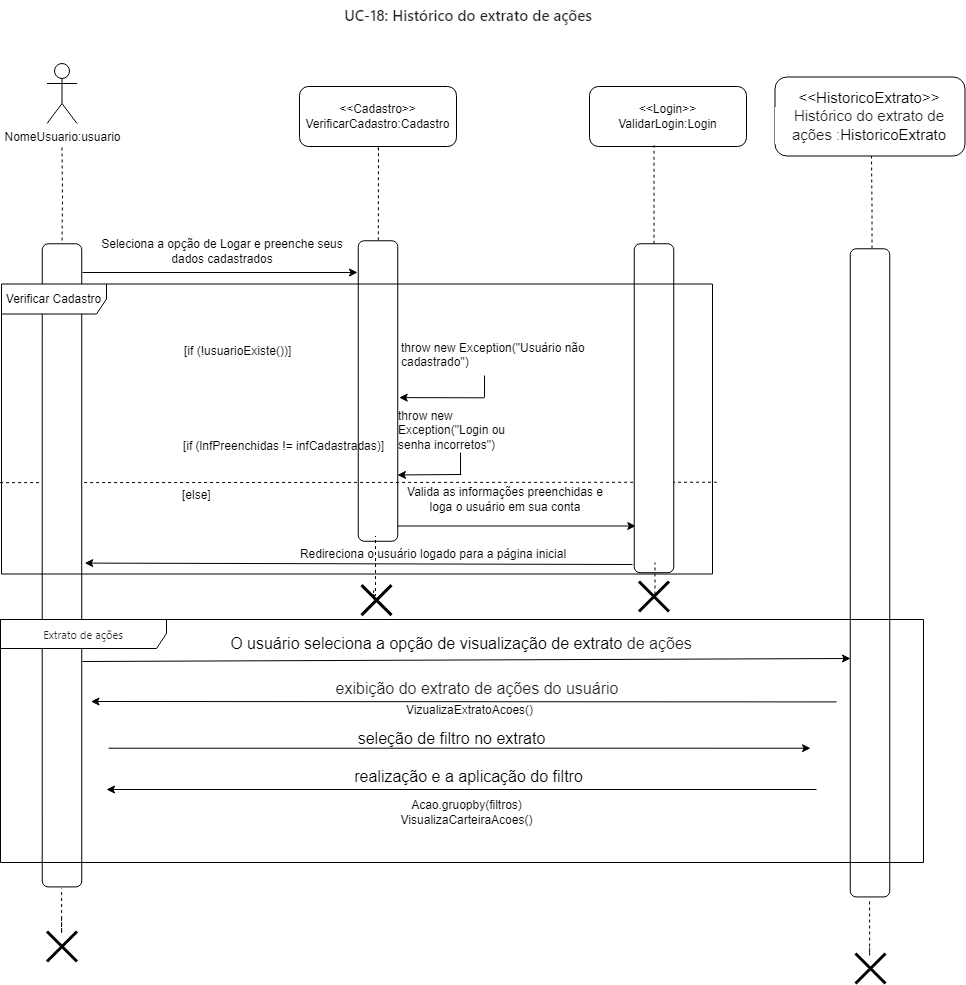

The diagram above was exported from draw.io. Its source (the exported page's mxGraphModel, read from the mxfile embedded in the PNG):
<mxGraphModel dx="1749" dy="965" grid="0" gridSize="10" guides="1" tooltips="1" connect="1" arrows="1" fold="1" page="1" pageScale="1" pageWidth="827" pageHeight="1169" math="0" shadow="0">
  <root>
    <mxCell id="0" />
    <mxCell id="1" parent="0" />
    <mxCell id="oBy_qZ-EY_ps0nvXj0T3-1" style="edgeStyle=orthogonalEdgeStyle;rounded=0;orthogonalLoop=1;jettySize=auto;html=1;endArrow=none;endFill=0;dashed=1;" parent="1" target="oBy_qZ-EY_ps0nvXj0T3-26" edge="1">
      <mxGeometry relative="1" as="geometry">
        <mxPoint x="417.5" y="400" as="sourcePoint" />
      </mxGeometry>
    </mxCell>
    <mxCell id="oBy_qZ-EY_ps0nvXj0T3-2" value="NomeUsuario:usuario" style="shape=umlActor;verticalLabelPosition=bottom;verticalAlign=top;html=1;outlineConnect=0;" parent="1" vertex="1">
      <mxGeometry x="402.5" y="316" width="30" height="60" as="geometry" />
    </mxCell>
    <mxCell id="oBy_qZ-EY_ps0nvXj0T3-3" style="edgeStyle=orthogonalEdgeStyle;rounded=0;orthogonalLoop=1;jettySize=auto;html=1;endArrow=none;endFill=0;dashed=1;" parent="1" target="oBy_qZ-EY_ps0nvXj0T3-5" edge="1">
      <mxGeometry relative="1" as="geometry">
        <mxPoint x="734" y="403" as="sourcePoint" />
        <Array as="points">
          <mxPoint x="732" y="401" />
          <mxPoint x="732" y="400" />
          <mxPoint x="734" y="400" />
        </Array>
      </mxGeometry>
    </mxCell>
    <mxCell id="oBy_qZ-EY_ps0nvXj0T3-4" style="edgeStyle=orthogonalEdgeStyle;rounded=0;orthogonalLoop=1;jettySize=auto;html=1;" parent="1" edge="1">
      <mxGeometry relative="1" as="geometry">
        <mxPoint x="991.2986206896551" y="778.5" as="targetPoint" />
        <mxPoint x="738.9998554797271" y="693" as="sourcePoint" />
        <Array as="points">
          <mxPoint x="738.54" y="778.75" />
        </Array>
      </mxGeometry>
    </mxCell>
    <mxCell id="oBy_qZ-EY_ps0nvXj0T3-5" value="" style="rounded=1;whiteSpace=wrap;html=1;rotation=90;" parent="1" vertex="1">
      <mxGeometry x="583.25" y="623.75" width="300.5" height="39.5" as="geometry" />
    </mxCell>
    <mxCell id="oBy_qZ-EY_ps0nvXj0T3-6" value="Seleciona a opção de Logar e preenche seus dados cadastrados" style="text;html=1;align=center;verticalAlign=middle;whiteSpace=wrap;rounded=0;" parent="1" vertex="1">
      <mxGeometry x="445" y="489" width="266" height="30" as="geometry" />
    </mxCell>
    <mxCell id="oBy_qZ-EY_ps0nvXj0T3-7" value="&lt;div&gt;&amp;lt;&amp;lt;Cadastro&amp;gt;&amp;gt;&lt;/div&gt;VerificarCadastro:Cadastro" style="rounded=1;whiteSpace=wrap;html=1;" parent="1" vertex="1">
      <mxGeometry x="655" y="339" width="157" height="60" as="geometry" />
    </mxCell>
    <mxCell id="oBy_qZ-EY_ps0nvXj0T3-8" value="Valida as informações preenchidas e loga o usuário em sua conta" style="text;html=1;align=center;verticalAlign=middle;whiteSpace=wrap;rounded=0;" parent="1" vertex="1">
      <mxGeometry x="760" y="737" width="202" height="30" as="geometry" />
    </mxCell>
    <mxCell id="oBy_qZ-EY_ps0nvXj0T3-9" value="" style="endArrow=none;dashed=1;html=1;rounded=0;entryX=0.995;entryY=0.532;entryDx=0;entryDy=0;entryPerimeter=0;exitX=-0.002;exitY=0.685;exitDx=0;exitDy=0;exitPerimeter=0;" parent="1" source="oBy_qZ-EY_ps0nvXj0T3-30" edge="1">
      <mxGeometry width="50" height="50" relative="1" as="geometry">
        <mxPoint x="536.9300000000001" y="734.724" as="sourcePoint" />
        <mxPoint x="1072.325" y="734.724" as="targetPoint" />
      </mxGeometry>
    </mxCell>
    <mxCell id="oBy_qZ-EY_ps0nvXj0T3-10" value="" style="edgeStyle=orthogonalEdgeStyle;rounded=0;orthogonalLoop=1;jettySize=auto;html=1;endArrow=none;endFill=0;" parent="1" edge="1">
      <mxGeometry relative="1" as="geometry">
        <mxPoint x="816" y="705" as="sourcePoint" />
        <mxPoint x="816" y="727" as="targetPoint" />
      </mxGeometry>
    </mxCell>
    <mxCell id="oBy_qZ-EY_ps0nvXj0T3-11" value="throw new Exception(&quot;Login ou senha incorretos&quot;)" style="text;whiteSpace=wrap;html=1;" parent="1" vertex="1">
      <mxGeometry x="752" y="655" width="134" height="36" as="geometry" />
    </mxCell>
    <mxCell id="oBy_qZ-EY_ps0nvXj0T3-12" value="" style="endArrow=classic;html=1;rounded=0;" parent="1" edge="1">
      <mxGeometry width="50" height="50" relative="1" as="geometry">
        <mxPoint x="438" y="525" as="sourcePoint" />
        <mxPoint x="713" y="525" as="targetPoint" />
      </mxGeometry>
    </mxCell>
    <mxCell id="oBy_qZ-EY_ps0nvXj0T3-13" value="" style="endArrow=classic;html=1;rounded=0;entryX=0.944;entryY=0.001;entryDx=0;entryDy=0;entryPerimeter=0;" parent="1" edge="1">
      <mxGeometry width="50" height="50" relative="1" as="geometry">
        <mxPoint x="816.79" y="727" as="sourcePoint" />
        <mxPoint x="753.0004999999999" y="727.45" as="targetPoint" />
      </mxGeometry>
    </mxCell>
    <mxCell id="oBy_qZ-EY_ps0nvXj0T3-14" value="" style="shape=umlDestroy;whiteSpace=wrap;html=1;strokeWidth=3;targetShapes=umlLifeline;" parent="1" vertex="1">
      <mxGeometry x="717" y="837.59" width="30" height="30" as="geometry" />
    </mxCell>
    <mxCell id="oBy_qZ-EY_ps0nvXj0T3-15" value="Redireciona o usuário logado para a página inicial" style="text;html=1;align=center;verticalAlign=middle;whiteSpace=wrap;rounded=0;" parent="1" vertex="1">
      <mxGeometry x="611" y="791.5" width="356" height="30" as="geometry" />
    </mxCell>
    <mxCell id="oBy_qZ-EY_ps0nvXj0T3-16" value="" style="shape=umlDestroy;whiteSpace=wrap;html=1;strokeWidth=3;targetShapes=umlLifeline;" parent="1" vertex="1">
      <mxGeometry x="1211" y="1206" width="30" height="30" as="geometry" />
    </mxCell>
    <mxCell id="oBy_qZ-EY_ps0nvXj0T3-17" value="" style="shape=umlDestroy;whiteSpace=wrap;html=1;strokeWidth=3;targetShapes=umlLifeline;" parent="1" vertex="1">
      <mxGeometry x="994.49" y="834" width="30" height="30" as="geometry" />
    </mxCell>
    <mxCell id="oBy_qZ-EY_ps0nvXj0T3-18" value="&lt;h3 style=&quot;box-sizing: border-box; margin-top: var(--base-size-24); margin-bottom: var(--base-size-16); font-size: 1.25em; font-weight: var(--base-text-weight-semibold, 600); line-height: 1.25; color: rgb(31, 35, 40); font-family: -apple-system, BlinkMacSystemFont, &amp;quot;Segoe UI&amp;quot;, &amp;quot;Noto Sans&amp;quot;, Helvetica, Arial, sans-serif, &amp;quot;Apple Color Emoji&amp;quot;, &amp;quot;Segoe UI Emoji&amp;quot;; text-align: start; background-color: rgb(255, 255, 255);&quot; class=&quot;heading-element&quot;&gt;UC-18: Histórico do extrato de ações&lt;/h3&gt;" style="text;html=1;align=center;verticalAlign=middle;whiteSpace=wrap;rounded=0;" parent="1" vertex="1">
      <mxGeometry x="671.5" y="253" width="304" height="30" as="geometry" />
    </mxCell>
    <mxCell id="oBy_qZ-EY_ps0nvXj0T3-19" value="[if (lnfPreenchidas != infCadastradas)]" style="text;html=1;align=center;verticalAlign=middle;resizable=0;points=[];autosize=1;strokeColor=none;fillColor=none;" parent="1" vertex="1">
      <mxGeometry x="529.5" y="686" width="219" height="26" as="geometry" />
    </mxCell>
    <mxCell id="oBy_qZ-EY_ps0nvXj0T3-20" value="[if (!usuarioExiste())]" style="text;whiteSpace=wrap;html=1;" parent="1" vertex="1">
      <mxGeometry x="538" y="590" width="229" height="36" as="geometry" />
    </mxCell>
    <mxCell id="oBy_qZ-EY_ps0nvXj0T3-21" value="throw new Exception(&quot;Usuário não cadastrado&quot;)" style="text;whiteSpace=wrap;html=1;" parent="1" vertex="1">
      <mxGeometry x="755" y="587.5" width="212" height="36" as="geometry" />
    </mxCell>
    <mxCell id="oBy_qZ-EY_ps0nvXj0T3-22" value="" style="edgeStyle=orthogonalEdgeStyle;rounded=0;orthogonalLoop=1;jettySize=auto;html=1;endArrow=none;endFill=0;" parent="1" edge="1">
      <mxGeometry relative="1" as="geometry">
        <mxPoint x="840" y="628" as="sourcePoint" />
        <mxPoint x="840" y="650" as="targetPoint" />
      </mxGeometry>
    </mxCell>
    <mxCell id="oBy_qZ-EY_ps0nvXj0T3-23" value="" style="endArrow=classic;html=1;rounded=0;entryX=0.522;entryY=-0.037;entryDx=0;entryDy=0;entryPerimeter=0;" parent="1" target="oBy_qZ-EY_ps0nvXj0T3-5" edge="1">
      <mxGeometry width="50" height="50" relative="1" as="geometry">
        <mxPoint x="839.79" y="650.31" as="sourcePoint" />
        <mxPoint x="776.0004999999999" y="650.76" as="targetPoint" />
      </mxGeometry>
    </mxCell>
    <mxCell id="oBy_qZ-EY_ps0nvXj0T3-24" value="[else]" style="text;whiteSpace=wrap;html=1;" parent="1" vertex="1">
      <mxGeometry x="536" y="734" width="229" height="36" as="geometry" />
    </mxCell>
    <mxCell id="oBy_qZ-EY_ps0nvXj0T3-25" value="" style="rounded=1;whiteSpace=wrap;html=1;rotation=90;" parent="1" vertex="1">
      <mxGeometry x="845.02" y="640.98" width="328.95" height="39.5" as="geometry" />
    </mxCell>
    <mxCell id="oBy_qZ-EY_ps0nvXj0T3-26" value="" style="rounded=1;whiteSpace=wrap;html=1;rotation=90;" parent="1" vertex="1">
      <mxGeometry x="95.92" y="798.09" width="643.14" height="39.5" as="geometry" />
    </mxCell>
    <mxCell id="oBy_qZ-EY_ps0nvXj0T3-27" value="" style="endArrow=classic;html=1;rounded=0;entryX=0.952;entryY=-0.076;entryDx=0;entryDy=0;entryPerimeter=0;" parent="1" edge="1">
      <mxGeometry width="50" height="50" relative="1" as="geometry">
        <mxPoint x="988" y="817" as="sourcePoint" />
        <mxPoint x="440.25199999999995" y="815.6019999999999" as="targetPoint" />
      </mxGeometry>
    </mxCell>
    <mxCell id="oBy_qZ-EY_ps0nvXj0T3-28" value="&lt;div&gt;&amp;lt;&amp;lt;Login&amp;gt;&amp;gt;&lt;/div&gt;ValidarLogin:Login" style="rounded=1;whiteSpace=wrap;html=1;" parent="1" vertex="1">
      <mxGeometry x="945" y="339" width="157" height="60" as="geometry" />
    </mxCell>
    <mxCell id="oBy_qZ-EY_ps0nvXj0T3-29" style="edgeStyle=orthogonalEdgeStyle;rounded=0;orthogonalLoop=1;jettySize=auto;html=1;entryX=0.411;entryY=0.978;entryDx=0;entryDy=0;entryPerimeter=0;endArrow=none;endFill=0;dashed=1;" parent="1" source="oBy_qZ-EY_ps0nvXj0T3-25" target="oBy_qZ-EY_ps0nvXj0T3-28" edge="1">
      <mxGeometry relative="1" as="geometry" />
    </mxCell>
    <mxCell id="oBy_qZ-EY_ps0nvXj0T3-30" value="Verificar Cadastro" style="shape=umlFrame;whiteSpace=wrap;html=1;pointerEvents=0;width=105;height=30;" parent="1" vertex="1">
      <mxGeometry x="357" y="536.5" width="711" height="290" as="geometry" />
    </mxCell>
    <mxCell id="oBy_qZ-EY_ps0nvXj0T3-31" value="" style="rounded=1;whiteSpace=wrap;html=1;rotation=90;" parent="1" vertex="1">
      <mxGeometry x="901.42" y="805.61" width="648.18" height="39.5" as="geometry" />
    </mxCell>
    <mxCell id="oBy_qZ-EY_ps0nvXj0T3-33" style="edgeStyle=orthogonalEdgeStyle;rounded=0;orthogonalLoop=1;jettySize=auto;html=1;endArrow=none;endFill=0;dashed=1;" parent="1" edge="1">
      <mxGeometry relative="1" as="geometry">
        <mxPoint x="1227" y="408" as="sourcePoint" />
        <mxPoint x="1227.5" y="504" as="targetPoint" />
      </mxGeometry>
    </mxCell>
    <mxCell id="oBy_qZ-EY_ps0nvXj0T3-34" value="" style="endArrow=classic;html=1;rounded=0;" parent="1" edge="1">
      <mxGeometry width="50" height="50" relative="1" as="geometry">
        <mxPoint x="438" y="914" as="sourcePoint" />
        <mxPoint x="1206" y="911" as="targetPoint" />
      </mxGeometry>
    </mxCell>
    <mxCell id="oBy_qZ-EY_ps0nvXj0T3-37" style="edgeStyle=orthogonalEdgeStyle;rounded=0;orthogonalLoop=1;jettySize=auto;html=1;entryX=0.411;entryY=0.978;entryDx=0;entryDy=0;entryPerimeter=0;endArrow=none;endFill=0;dashed=1;" parent="1" edge="1">
      <mxGeometry relative="1" as="geometry">
        <mxPoint x="1008.49" y="851" as="sourcePoint" />
        <mxPoint x="1010.49" y="815" as="targetPoint" />
        <Array as="points">
          <mxPoint x="1010.49" y="851" />
        </Array>
      </mxGeometry>
    </mxCell>
    <mxCell id="oBy_qZ-EY_ps0nvXj0T3-38" style="edgeStyle=orthogonalEdgeStyle;rounded=0;orthogonalLoop=1;jettySize=auto;html=1;entryX=0.411;entryY=0.978;entryDx=0;entryDy=0;entryPerimeter=0;endArrow=none;endFill=0;dashed=1;exitX=0.402;exitY=0.398;exitDx=0;exitDy=0;exitPerimeter=0;" parent="1" source="oBy_qZ-EY_ps0nvXj0T3-14" edge="1">
      <mxGeometry relative="1" as="geometry">
        <mxPoint x="729" y="824.5" as="sourcePoint" />
        <mxPoint x="731" y="788.5" as="targetPoint" />
        <Array as="points">
          <mxPoint x="729" y="843" />
          <mxPoint x="729" y="848" />
          <mxPoint x="731" y="848" />
        </Array>
      </mxGeometry>
    </mxCell>
    <mxCell id="oBy_qZ-EY_ps0nvXj0T3-40" value="" style="shape=umlDestroy;whiteSpace=wrap;html=1;strokeWidth=3;targetShapes=umlLifeline;" parent="1" vertex="1">
      <mxGeometry x="402.49" y="1184" width="30" height="30" as="geometry" />
    </mxCell>
    <mxCell id="oBy_qZ-EY_ps0nvXj0T3-54" style="edgeStyle=orthogonalEdgeStyle;rounded=0;orthogonalLoop=1;jettySize=auto;html=1;endArrow=none;endFill=0;dashed=1;" parent="1" edge="1">
      <mxGeometry relative="1" as="geometry">
        <mxPoint x="1225.08" y="1154" as="sourcePoint" />
        <mxPoint x="1225.08" y="1200" as="targetPoint" />
        <Array as="points">
          <mxPoint x="1225.08" y="1208" />
        </Array>
      </mxGeometry>
    </mxCell>
    <mxCell id="oBy_qZ-EY_ps0nvXj0T3-55" style="edgeStyle=orthogonalEdgeStyle;rounded=0;orthogonalLoop=1;jettySize=auto;html=1;endArrow=none;endFill=0;dashed=1;exitX=0.402;exitY=0.398;exitDx=0;exitDy=0;exitPerimeter=0;" parent="1" edge="1">
      <mxGeometry relative="1" as="geometry">
        <mxPoint x="417.06" y="1170.5" as="sourcePoint" />
        <mxPoint x="417.09" y="1141" as="targetPoint" />
        <Array as="points">
          <mxPoint x="417.61999999999995" y="1186" />
          <mxPoint x="417.61999999999995" y="1186" />
        </Array>
      </mxGeometry>
    </mxCell>
    <mxCell id="oBy_qZ-EY_ps0nvXj0T3-56" value="&lt;div style=&quot;font-size: 15px;&quot;&gt;&lt;font style=&quot;font-size: 15px;&quot;&gt;&lt;font face=&quot;Helvetica&quot; style=&quot;font-size: 15px;&quot;&gt;&amp;lt;&amp;lt;HistoricoExtrato&lt;/font&gt;&lt;span style=&quot;background-color: initial;&quot;&gt;&amp;gt;&amp;gt;&lt;/span&gt;&lt;/font&gt;&lt;/div&gt;&lt;h3 style=&quot;box-sizing: border-box; margin-top: var(--base-size-24); margin-bottom: var(--base-size-16); line-height: 1.25; color: rgb(31, 35, 40); background-color: rgb(255, 255, 255); font-size: 15px;&quot; class=&quot;heading-element&quot;&gt;&lt;font style=&quot;font-size: 15px; font-weight: normal;&quot;&gt;&lt;font style=&quot;font-size: 15px;&quot;&gt;&lt;span style=&quot;text-align: start;&quot;&gt;Histórico do extrato de ações&lt;/span&gt;&lt;font style=&quot;font-size: 15px;&quot;&gt;&amp;nbsp;&lt;/font&gt;:&lt;/font&gt;&lt;span style=&quot;background-color: initial; color: rgb(0, 0, 0);&quot;&gt;HistoricoExtrato&lt;/span&gt;&lt;/font&gt;&lt;/h3&gt;" style="rounded=1;whiteSpace=wrap;html=1;align=center;" parent="1" vertex="1">
      <mxGeometry x="1130.5" y="329.5" width="190" height="79" as="geometry" />
    </mxCell>
    <mxCell id="aNM65XlglyRUGWCxDWWn-1" value="&lt;font face=&quot;Helvetica&quot; style=&quot;font-size: 16px;&quot;&gt;O usuário seleciona a opção de visualização de extrato&lt;span style=&quot;color: rgb(31, 35, 40); text-align: start; background-color: rgb(255, 255, 255);&quot;&gt;&amp;nbsp;de ações&lt;/span&gt;&lt;/font&gt;" style="text;html=1;align=center;verticalAlign=middle;whiteSpace=wrap;rounded=0;" parent="1" vertex="1">
      <mxGeometry x="442" y="881" width="750" height="30" as="geometry" />
    </mxCell>
    <mxCell id="aNM65XlglyRUGWCxDWWn-23" value="&lt;span style=&quot;color: rgb(31, 35, 40); font-family: -apple-system, BlinkMacSystemFont, &amp;quot;Segoe UI&amp;quot;, &amp;quot;Noto Sans&amp;quot;, Helvetica, Arial, sans-serif, &amp;quot;Apple Color Emoji&amp;quot;, &amp;quot;Segoe UI Emoji&amp;quot;; background-color: rgb(255, 255, 255);&quot;&gt;&lt;font style=&quot;font-size: 11px;&quot;&gt;Extrato de ações&lt;/font&gt;&lt;/span&gt;" style="shape=umlFrame;whiteSpace=wrap;html=1;pointerEvents=0;width=166;height=29;" parent="1" vertex="1">
      <mxGeometry x="356" y="872" width="923" height="243" as="geometry" />
    </mxCell>
    <mxCell id="aNM65XlglyRUGWCxDWWn-25" value="" style="endArrow=classic;html=1;rounded=0;" parent="1" edge="1">
      <mxGeometry width="50" height="50" relative="1" as="geometry">
        <mxPoint x="1192" y="954.4300000000001" as="sourcePoint" />
        <mxPoint x="446.5" y="954" as="targetPoint" />
      </mxGeometry>
    </mxCell>
    <mxCell id="aNM65XlglyRUGWCxDWWn-27" value="&lt;span style=&quot;color: rgb(31, 35, 40); font-size: 16px; text-align: start; background-color: rgb(255, 255, 255);&quot;&gt;&lt;font face=&quot;Helvetica&quot;&gt;exibição do extrato de ações do usuário&lt;/font&gt;&lt;/span&gt;" style="text;html=1;align=center;verticalAlign=middle;whiteSpace=wrap;rounded=0;" parent="1" vertex="1">
      <mxGeometry x="458" y="926" width="750" height="30" as="geometry" />
    </mxCell>
    <mxCell id="49t4BU8aYPNqJDb1GZ_4-7" value="VizualizaExtratoAcoes()" style="text;html=1;align=center;verticalAlign=middle;resizable=0;points=[];autosize=1;strokeColor=none;fillColor=none;" vertex="1" parent="1">
      <mxGeometry x="752" y="949.9" width="145" height="26" as="geometry" />
    </mxCell>
    <mxCell id="49t4BU8aYPNqJDb1GZ_4-26" value="" style="endArrow=classic;html=1;rounded=0;" edge="1" parent="1">
      <mxGeometry width="50" height="50" relative="1" as="geometry">
        <mxPoint x="464" y="1000.71" as="sourcePoint" />
        <mxPoint x="1166" y="1000.71" as="targetPoint" />
      </mxGeometry>
    </mxCell>
    <mxCell id="49t4BU8aYPNqJDb1GZ_4-27" value="&lt;font style=&quot;font-size: 16px;&quot;&gt;seleção de filtro no extrato&lt;/font&gt;" style="text;html=1;align=center;verticalAlign=middle;resizable=0;points=[];autosize=1;strokeColor=none;fillColor=none;" vertex="1" parent="1">
      <mxGeometry x="703.5" y="975.9" width="206" height="31" as="geometry" />
    </mxCell>
    <mxCell id="49t4BU8aYPNqJDb1GZ_4-29" value="" style="endArrow=classic;html=1;rounded=0;" edge="1" parent="1">
      <mxGeometry width="50" height="50" relative="1" as="geometry">
        <mxPoint x="1172" y="1042" as="sourcePoint" />
        <mxPoint x="462" y="1042" as="targetPoint" />
      </mxGeometry>
    </mxCell>
    <mxCell id="49t4BU8aYPNqJDb1GZ_4-30" value="&lt;span style=&quot;color: rgba(0, 0, 0, 0); font-family: monospace; font-size: 0px; text-align: start;&quot;&gt;re&lt;/span&gt;" style="text;html=1;align=center;verticalAlign=middle;resizable=0;points=[];autosize=1;strokeColor=none;fillColor=none;" vertex="1" parent="1">
      <mxGeometry x="637" y="1009" width="18" height="26" as="geometry" />
    </mxCell>
    <mxCell id="49t4BU8aYPNqJDb1GZ_4-31" value="&lt;font style=&quot;font-size: 16px;&quot;&gt;realização e a aplicação do filtro&lt;/font&gt;" style="text;html=1;align=center;verticalAlign=middle;resizable=0;points=[];autosize=1;strokeColor=none;fillColor=none;" vertex="1" parent="1">
      <mxGeometry x="700" y="1013" width="247" height="31" as="geometry" />
    </mxCell>
    <mxCell id="49t4BU8aYPNqJDb1GZ_4-33" value="Acao.gruopby(filtros)&lt;div&gt;VisualizaCarteiraAcoes()&lt;br&gt;&lt;/div&gt;" style="text;html=1;align=center;verticalAlign=middle;resizable=0;points=[];autosize=1;strokeColor=none;fillColor=none;" vertex="1" parent="1">
      <mxGeometry x="747" y="1044" width="150" height="41" as="geometry" />
    </mxCell>
  </root>
</mxGraphModel>